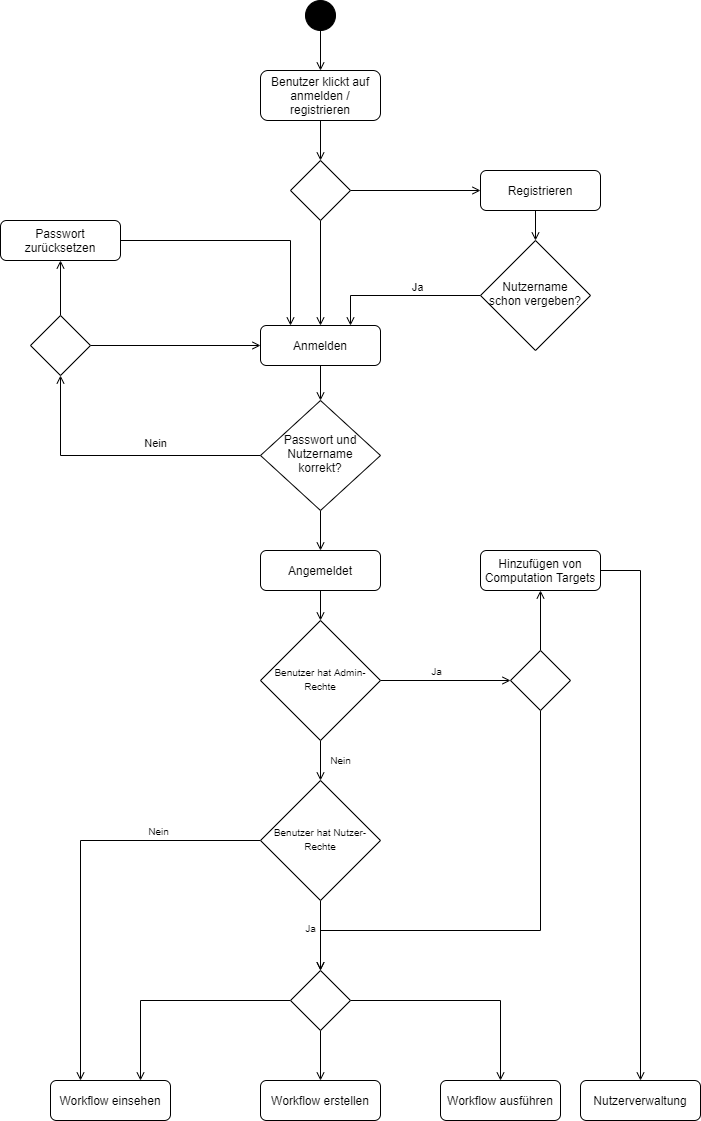

The diagram above was exported from draw.io. Its source (the exported page's mxGraphModel, read from the mxfile embedded in the PNG):
<mxGraphModel dx="1422" dy="762" grid="1" gridSize="10" guides="1" tooltips="1" connect="1" arrows="1" fold="1" page="1" pageScale="1" pageWidth="827" pageHeight="1169" math="0" shadow="0">
  <root>
    <mxCell id="WIyWlLk6GJQsqaUBKTNV-0" />
    <mxCell id="WIyWlLk6GJQsqaUBKTNV-1" parent="WIyWlLk6GJQsqaUBKTNV-0" />
    <mxCell id="LPwLwqIlpP0zvkZnKUoR-3" style="edgeStyle=orthogonalEdgeStyle;rounded=0;orthogonalLoop=1;jettySize=auto;html=1;exitX=0.5;exitY=1;exitDx=0;exitDy=0;endArrow=open;endFill=0;" parent="WIyWlLk6GJQsqaUBKTNV-1" source="WIyWlLk6GJQsqaUBKTNV-3" target="WIyWlLk6GJQsqaUBKTNV-6" edge="1">
      <mxGeometry relative="1" as="geometry" />
    </mxCell>
    <mxCell id="WIyWlLk6GJQsqaUBKTNV-3" value="Benutzer klickt auf anmelden / registrieren" style="rounded=1;whiteSpace=wrap;html=1;fontSize=12;glass=0;strokeWidth=1;shadow=0;" parent="WIyWlLk6GJQsqaUBKTNV-1" vertex="1">
      <mxGeometry x="350" y="90" width="120" height="50" as="geometry" />
    </mxCell>
    <mxCell id="LPwLwqIlpP0zvkZnKUoR-4" value="" style="edgeStyle=orthogonalEdgeStyle;rounded=0;orthogonalLoop=1;jettySize=auto;html=1;exitX=1;exitY=0.5;exitDx=0;exitDy=0;endArrow=open;endFill=0;entryX=0;entryY=0.5;entryDx=0;entryDy=0;" parent="WIyWlLk6GJQsqaUBKTNV-1" source="WIyWlLk6GJQsqaUBKTNV-6" target="WIyWlLk6GJQsqaUBKTNV-11" edge="1">
      <mxGeometry y="15" relative="1" as="geometry">
        <mxPoint x="548" y="245" as="targetPoint" />
        <mxPoint as="offset" />
      </mxGeometry>
    </mxCell>
    <mxCell id="LPwLwqIlpP0zvkZnKUoR-37" style="edgeStyle=orthogonalEdgeStyle;rounded=0;orthogonalLoop=1;jettySize=auto;html=1;exitX=0.5;exitY=1;exitDx=0;exitDy=0;entryX=0.5;entryY=0;entryDx=0;entryDy=0;endArrow=open;endFill=0;" parent="WIyWlLk6GJQsqaUBKTNV-1" source="WIyWlLk6GJQsqaUBKTNV-6" target="LPwLwqIlpP0zvkZnKUoR-11" edge="1">
      <mxGeometry relative="1" as="geometry" />
    </mxCell>
    <mxCell id="WIyWlLk6GJQsqaUBKTNV-6" value="" style="rhombus;whiteSpace=wrap;html=1;shadow=0;fontFamily=Helvetica;fontSize=12;align=center;strokeWidth=1;spacing=6;spacingTop=-4;" parent="WIyWlLk6GJQsqaUBKTNV-1" vertex="1">
      <mxGeometry x="380" y="180" width="60" height="60" as="geometry" />
    </mxCell>
    <mxCell id="LPwLwqIlpP0zvkZnKUoR-20" style="edgeStyle=orthogonalEdgeStyle;rounded=0;orthogonalLoop=1;jettySize=auto;html=1;exitX=0;exitY=0.5;exitDx=0;exitDy=0;entryX=0.75;entryY=0;entryDx=0;entryDy=0;endArrow=open;endFill=0;" parent="WIyWlLk6GJQsqaUBKTNV-1" source="WIyWlLk6GJQsqaUBKTNV-10" target="LPwLwqIlpP0zvkZnKUoR-11" edge="1">
      <mxGeometry relative="1" as="geometry" />
    </mxCell>
    <mxCell id="LPwLwqIlpP0zvkZnKUoR-21" value="Ja" style="edgeLabel;html=1;align=center;verticalAlign=middle;resizable=0;points=[];" parent="LPwLwqIlpP0zvkZnKUoR-20" vertex="1" connectable="0">
      <mxGeometry x="-0.4641" y="-1" relative="1" as="geometry">
        <mxPoint x="-21" y="-8" as="offset" />
      </mxGeometry>
    </mxCell>
    <mxCell id="WIyWlLk6GJQsqaUBKTNV-10" value="Nutzername schon vergeben?" style="rhombus;whiteSpace=wrap;html=1;shadow=0;fontFamily=Helvetica;fontSize=12;align=center;strokeWidth=1;spacing=6;spacingTop=-4;" parent="WIyWlLk6GJQsqaUBKTNV-1" vertex="1">
      <mxGeometry x="570" y="260" width="110" height="110" as="geometry" />
    </mxCell>
    <mxCell id="LPwLwqIlpP0zvkZnKUoR-19" style="edgeStyle=orthogonalEdgeStyle;rounded=0;orthogonalLoop=1;jettySize=auto;html=1;exitX=0.5;exitY=1;exitDx=0;exitDy=0;entryX=0.5;entryY=0;entryDx=0;entryDy=0;endArrow=open;endFill=0;" parent="WIyWlLk6GJQsqaUBKTNV-1" source="WIyWlLk6GJQsqaUBKTNV-11" target="WIyWlLk6GJQsqaUBKTNV-10" edge="1">
      <mxGeometry relative="1" as="geometry" />
    </mxCell>
    <mxCell id="WIyWlLk6GJQsqaUBKTNV-11" value="Registrieren" style="rounded=1;whiteSpace=wrap;html=1;fontSize=12;glass=0;strokeWidth=1;shadow=0;" parent="WIyWlLk6GJQsqaUBKTNV-1" vertex="1">
      <mxGeometry x="570" y="190" width="120" height="40" as="geometry" />
    </mxCell>
    <mxCell id="LPwLwqIlpP0zvkZnKUoR-77" style="edgeStyle=orthogonalEdgeStyle;rounded=0;orthogonalLoop=1;jettySize=auto;html=1;exitX=0.5;exitY=1;exitDx=0;exitDy=0;entryX=0.5;entryY=0;entryDx=0;entryDy=0;fontSize=10;endArrow=open;endFill=0;" parent="WIyWlLk6GJQsqaUBKTNV-1" source="WIyWlLk6GJQsqaUBKTNV-12" target="LPwLwqIlpP0zvkZnKUoR-76" edge="1">
      <mxGeometry relative="1" as="geometry" />
    </mxCell>
    <mxCell id="WIyWlLk6GJQsqaUBKTNV-12" value="Angemeldet" style="rounded=1;whiteSpace=wrap;html=1;fontSize=12;glass=0;strokeWidth=1;shadow=0;" parent="WIyWlLk6GJQsqaUBKTNV-1" vertex="1">
      <mxGeometry x="350" y="570" width="120" height="40" as="geometry" />
    </mxCell>
    <mxCell id="LPwLwqIlpP0zvkZnKUoR-2" style="edgeStyle=orthogonalEdgeStyle;rounded=0;orthogonalLoop=1;jettySize=auto;html=1;exitX=0.5;exitY=1;exitDx=0;exitDy=0;entryX=0.5;entryY=0;entryDx=0;entryDy=0;endArrow=open;endFill=0;" parent="WIyWlLk6GJQsqaUBKTNV-1" source="LPwLwqIlpP0zvkZnKUoR-0" target="WIyWlLk6GJQsqaUBKTNV-3" edge="1">
      <mxGeometry relative="1" as="geometry" />
    </mxCell>
    <mxCell id="LPwLwqIlpP0zvkZnKUoR-0" value="" style="ellipse;whiteSpace=wrap;html=1;aspect=fixed;fillColor=#000000;" parent="WIyWlLk6GJQsqaUBKTNV-1" vertex="1">
      <mxGeometry x="395" y="20" width="30" height="30" as="geometry" />
    </mxCell>
    <mxCell id="LPwLwqIlpP0zvkZnKUoR-34" style="edgeStyle=orthogonalEdgeStyle;rounded=0;orthogonalLoop=1;jettySize=auto;html=1;exitX=0.5;exitY=1;exitDx=0;exitDy=0;entryX=0.5;entryY=0;entryDx=0;entryDy=0;endArrow=open;endFill=0;" parent="WIyWlLk6GJQsqaUBKTNV-1" source="LPwLwqIlpP0zvkZnKUoR-9" target="WIyWlLk6GJQsqaUBKTNV-12" edge="1">
      <mxGeometry relative="1" as="geometry" />
    </mxCell>
    <mxCell id="LPwLwqIlpP0zvkZnKUoR-46" style="edgeStyle=orthogonalEdgeStyle;rounded=0;orthogonalLoop=1;jettySize=auto;html=1;exitX=0;exitY=0.5;exitDx=0;exitDy=0;entryX=0.5;entryY=1;entryDx=0;entryDy=0;endArrow=open;endFill=0;" parent="WIyWlLk6GJQsqaUBKTNV-1" source="LPwLwqIlpP0zvkZnKUoR-9" target="LPwLwqIlpP0zvkZnKUoR-45" edge="1">
      <mxGeometry relative="1" as="geometry" />
    </mxCell>
    <mxCell id="LPwLwqIlpP0zvkZnKUoR-47" value="Nein" style="edgeLabel;html=1;align=center;verticalAlign=middle;resizable=0;points=[];" parent="LPwLwqIlpP0zvkZnKUoR-46" vertex="1" connectable="0">
      <mxGeometry x="-0.0573" relative="1" as="geometry">
        <mxPoint x="26" y="-13" as="offset" />
      </mxGeometry>
    </mxCell>
    <mxCell id="LPwLwqIlpP0zvkZnKUoR-9" value="Passwort und Nutzername korrekt?" style="rhombus;whiteSpace=wrap;html=1;shadow=0;fontFamily=Helvetica;fontSize=12;align=center;strokeWidth=1;spacing=6;spacingTop=-4;" parent="WIyWlLk6GJQsqaUBKTNV-1" vertex="1">
      <mxGeometry x="350" y="420" width="120" height="110" as="geometry" />
    </mxCell>
    <mxCell id="LPwLwqIlpP0zvkZnKUoR-13" style="edgeStyle=orthogonalEdgeStyle;rounded=0;orthogonalLoop=1;jettySize=auto;html=1;exitX=0.5;exitY=1;exitDx=0;exitDy=0;entryX=0.5;entryY=0;entryDx=0;entryDy=0;endArrow=open;endFill=0;" parent="WIyWlLk6GJQsqaUBKTNV-1" source="LPwLwqIlpP0zvkZnKUoR-11" target="LPwLwqIlpP0zvkZnKUoR-9" edge="1">
      <mxGeometry relative="1" as="geometry" />
    </mxCell>
    <mxCell id="LPwLwqIlpP0zvkZnKUoR-11" value="Anmelden" style="rounded=1;whiteSpace=wrap;html=1;fontSize=12;glass=0;strokeWidth=1;shadow=0;" parent="WIyWlLk6GJQsqaUBKTNV-1" vertex="1">
      <mxGeometry x="350" y="345" width="120" height="40" as="geometry" />
    </mxCell>
    <mxCell id="LPwLwqIlpP0zvkZnKUoR-43" style="edgeStyle=orthogonalEdgeStyle;rounded=0;orthogonalLoop=1;jettySize=auto;html=1;exitX=0.5;exitY=0;exitDx=0;exitDy=0;entryX=0.5;entryY=1;entryDx=0;entryDy=0;endArrow=open;endFill=0;" parent="WIyWlLk6GJQsqaUBKTNV-1" source="LPwLwqIlpP0zvkZnKUoR-45" target="LPwLwqIlpP0zvkZnKUoR-22" edge="1">
      <mxGeometry relative="1" as="geometry">
        <mxPoint x="150.00000000000023" y="410" as="sourcePoint" />
      </mxGeometry>
    </mxCell>
    <mxCell id="LPwLwqIlpP0zvkZnKUoR-44" style="edgeStyle=orthogonalEdgeStyle;rounded=0;orthogonalLoop=1;jettySize=auto;html=1;exitX=1;exitY=0.5;exitDx=0;exitDy=0;entryX=0;entryY=0.5;entryDx=0;entryDy=0;endArrow=open;endFill=0;" parent="WIyWlLk6GJQsqaUBKTNV-1" source="LPwLwqIlpP0zvkZnKUoR-45" target="LPwLwqIlpP0zvkZnKUoR-11" edge="1">
      <mxGeometry relative="1" as="geometry">
        <mxPoint x="179.99999999999977" y="410" as="sourcePoint" />
      </mxGeometry>
    </mxCell>
    <mxCell id="LPwLwqIlpP0zvkZnKUoR-39" style="edgeStyle=orthogonalEdgeStyle;rounded=0;orthogonalLoop=1;jettySize=auto;html=1;exitX=1;exitY=0.5;exitDx=0;exitDy=0;entryX=0.25;entryY=0;entryDx=0;entryDy=0;endArrow=open;endFill=0;" parent="WIyWlLk6GJQsqaUBKTNV-1" source="LPwLwqIlpP0zvkZnKUoR-22" target="LPwLwqIlpP0zvkZnKUoR-11" edge="1">
      <mxGeometry relative="1" as="geometry" />
    </mxCell>
    <mxCell id="LPwLwqIlpP0zvkZnKUoR-22" value="Passwort zurücksetzen" style="rounded=1;whiteSpace=wrap;html=1;fontSize=12;glass=0;strokeWidth=1;shadow=0;" parent="WIyWlLk6GJQsqaUBKTNV-1" vertex="1">
      <mxGeometry x="90" y="240" width="120" height="40" as="geometry" />
    </mxCell>
    <mxCell id="LPwLwqIlpP0zvkZnKUoR-45" value="" style="rhombus;whiteSpace=wrap;html=1;shadow=0;fontFamily=Helvetica;fontSize=12;align=center;strokeWidth=1;spacing=6;spacingTop=-4;" parent="WIyWlLk6GJQsqaUBKTNV-1" vertex="1">
      <mxGeometry x="120" y="335" width="60" height="60" as="geometry" />
    </mxCell>
    <mxCell id="LPwLwqIlpP0zvkZnKUoR-48" value="Workflow einsehen" style="rounded=1;whiteSpace=wrap;html=1;fontSize=12;glass=0;strokeWidth=1;shadow=0;" parent="WIyWlLk6GJQsqaUBKTNV-1" vertex="1">
      <mxGeometry x="140" y="1100" width="120" height="40" as="geometry" />
    </mxCell>
    <mxCell id="LPwLwqIlpP0zvkZnKUoR-67" style="edgeStyle=orthogonalEdgeStyle;rounded=0;orthogonalLoop=1;jettySize=auto;html=1;exitX=0;exitY=0.5;exitDx=0;exitDy=0;entryX=0.25;entryY=0;entryDx=0;entryDy=0;fontSize=10;endArrow=open;endFill=0;" parent="WIyWlLk6GJQsqaUBKTNV-1" source="LPwLwqIlpP0zvkZnKUoR-62" target="LPwLwqIlpP0zvkZnKUoR-48" edge="1">
      <mxGeometry relative="1" as="geometry" />
    </mxCell>
    <mxCell id="LPwLwqIlpP0zvkZnKUoR-68" value="Nein" style="edgeLabel;html=1;align=center;verticalAlign=middle;resizable=0;points=[];fontSize=10;" parent="LPwLwqIlpP0zvkZnKUoR-67" vertex="1" connectable="0">
      <mxGeometry x="-0.3747" relative="1" as="geometry">
        <mxPoint x="28" y="-10" as="offset" />
      </mxGeometry>
    </mxCell>
    <mxCell id="LPwLwqIlpP0zvkZnKUoR-70" value="Ja" style="edgeStyle=orthogonalEdgeStyle;rounded=0;orthogonalLoop=1;jettySize=auto;html=1;exitX=0.5;exitY=1;exitDx=0;exitDy=0;entryX=0.5;entryY=0;entryDx=0;entryDy=0;fontSize=10;endArrow=open;endFill=0;" parent="WIyWlLk6GJQsqaUBKTNV-1" source="LPwLwqIlpP0zvkZnKUoR-62" target="LPwLwqIlpP0zvkZnKUoR-69" edge="1">
      <mxGeometry x="-0.2" y="-10" relative="1" as="geometry">
        <mxPoint as="offset" />
      </mxGeometry>
    </mxCell>
    <mxCell id="LPwLwqIlpP0zvkZnKUoR-62" value="&lt;font style=&quot;font-size: 10px&quot;&gt;Benutzer hat Nutzer-&lt;br&gt;Rechte&lt;/font&gt;" style="rhombus;whiteSpace=wrap;html=1;shadow=0;fontFamily=Helvetica;fontSize=12;align=center;strokeWidth=1;spacing=6;spacingTop=-4;" parent="WIyWlLk6GJQsqaUBKTNV-1" vertex="1">
      <mxGeometry x="350" y="800" width="120" height="120" as="geometry" />
    </mxCell>
    <mxCell id="LPwLwqIlpP0zvkZnKUoR-63" value="Workflow erstellen" style="rounded=1;whiteSpace=wrap;html=1;fontSize=12;glass=0;strokeWidth=1;shadow=0;" parent="WIyWlLk6GJQsqaUBKTNV-1" vertex="1">
      <mxGeometry x="350" y="1100" width="120" height="40" as="geometry" />
    </mxCell>
    <mxCell id="LPwLwqIlpP0zvkZnKUoR-65" value="Workflow ausführen" style="rounded=1;whiteSpace=wrap;html=1;fontSize=12;glass=0;strokeWidth=1;shadow=0;" parent="WIyWlLk6GJQsqaUBKTNV-1" vertex="1">
      <mxGeometry x="530" y="1100" width="120" height="40" as="geometry" />
    </mxCell>
    <mxCell id="LPwLwqIlpP0zvkZnKUoR-71" style="edgeStyle=orthogonalEdgeStyle;rounded=0;orthogonalLoop=1;jettySize=auto;html=1;exitX=0;exitY=0.5;exitDx=0;exitDy=0;entryX=0.75;entryY=0;entryDx=0;entryDy=0;fontSize=10;endArrow=open;endFill=0;" parent="WIyWlLk6GJQsqaUBKTNV-1" source="LPwLwqIlpP0zvkZnKUoR-69" target="LPwLwqIlpP0zvkZnKUoR-48" edge="1">
      <mxGeometry relative="1" as="geometry" />
    </mxCell>
    <mxCell id="LPwLwqIlpP0zvkZnKUoR-72" style="edgeStyle=orthogonalEdgeStyle;rounded=0;orthogonalLoop=1;jettySize=auto;html=1;exitX=0.5;exitY=1;exitDx=0;exitDy=0;entryX=0.5;entryY=0;entryDx=0;entryDy=0;fontSize=10;endArrow=open;endFill=0;" parent="WIyWlLk6GJQsqaUBKTNV-1" source="LPwLwqIlpP0zvkZnKUoR-69" target="LPwLwqIlpP0zvkZnKUoR-63" edge="1">
      <mxGeometry relative="1" as="geometry" />
    </mxCell>
    <mxCell id="LPwLwqIlpP0zvkZnKUoR-73" style="edgeStyle=orthogonalEdgeStyle;rounded=0;orthogonalLoop=1;jettySize=auto;html=1;exitX=1;exitY=0.5;exitDx=0;exitDy=0;fontSize=10;endArrow=open;endFill=0;" parent="WIyWlLk6GJQsqaUBKTNV-1" source="LPwLwqIlpP0zvkZnKUoR-69" target="LPwLwqIlpP0zvkZnKUoR-65" edge="1">
      <mxGeometry relative="1" as="geometry" />
    </mxCell>
    <mxCell id="LPwLwqIlpP0zvkZnKUoR-69" value="" style="rhombus;whiteSpace=wrap;html=1;shadow=0;fontFamily=Helvetica;fontSize=12;align=center;strokeWidth=1;spacing=6;spacingTop=-4;" parent="WIyWlLk6GJQsqaUBKTNV-1" vertex="1">
      <mxGeometry x="380" y="990" width="60" height="60" as="geometry" />
    </mxCell>
    <mxCell id="LPwLwqIlpP0zvkZnKUoR-78" value="Nein" style="edgeStyle=orthogonalEdgeStyle;rounded=0;orthogonalLoop=1;jettySize=auto;html=1;exitX=0.5;exitY=1;exitDx=0;exitDy=0;entryX=0.5;entryY=0;entryDx=0;entryDy=0;fontSize=10;endArrow=open;endFill=0;" parent="WIyWlLk6GJQsqaUBKTNV-1" source="LPwLwqIlpP0zvkZnKUoR-76" target="LPwLwqIlpP0zvkZnKUoR-62" edge="1">
      <mxGeometry y="20" relative="1" as="geometry">
        <mxPoint as="offset" />
      </mxGeometry>
    </mxCell>
    <mxCell id="LPwLwqIlpP0zvkZnKUoR-80" style="edgeStyle=orthogonalEdgeStyle;rounded=0;orthogonalLoop=1;jettySize=auto;html=1;exitX=1;exitY=0.5;exitDx=0;exitDy=0;entryX=0;entryY=0.5;entryDx=0;entryDy=0;fontSize=10;endArrow=open;endFill=0;" parent="WIyWlLk6GJQsqaUBKTNV-1" source="LPwLwqIlpP0zvkZnKUoR-76" target="LPwLwqIlpP0zvkZnKUoR-79" edge="1">
      <mxGeometry relative="1" as="geometry" />
    </mxCell>
    <mxCell id="LPwLwqIlpP0zvkZnKUoR-83" value="Ja" style="edgeLabel;html=1;align=center;verticalAlign=middle;resizable=0;points=[];fontSize=10;" parent="LPwLwqIlpP0zvkZnKUoR-80" vertex="1" connectable="0">
      <mxGeometry x="-0.1554" y="2" relative="1" as="geometry">
        <mxPoint y="-8" as="offset" />
      </mxGeometry>
    </mxCell>
    <mxCell id="LPwLwqIlpP0zvkZnKUoR-76" value="&lt;font style=&quot;font-size: 10px&quot;&gt;Benutzer hat Admin-&lt;br&gt;Rechte&lt;/font&gt;" style="rhombus;whiteSpace=wrap;html=1;shadow=0;fontFamily=Helvetica;fontSize=12;align=center;strokeWidth=1;spacing=6;spacingTop=-4;" parent="WIyWlLk6GJQsqaUBKTNV-1" vertex="1">
      <mxGeometry x="350" y="640" width="120" height="120" as="geometry" />
    </mxCell>
    <mxCell id="LPwLwqIlpP0zvkZnKUoR-82" style="edgeStyle=orthogonalEdgeStyle;rounded=0;orthogonalLoop=1;jettySize=auto;html=1;exitX=0.5;exitY=1;exitDx=0;exitDy=0;entryX=0.5;entryY=0;entryDx=0;entryDy=0;fontSize=10;endArrow=open;endFill=0;" parent="WIyWlLk6GJQsqaUBKTNV-1" source="LPwLwqIlpP0zvkZnKUoR-79" target="LPwLwqIlpP0zvkZnKUoR-69" edge="1">
      <mxGeometry relative="1" as="geometry">
        <Array as="points">
          <mxPoint x="630" y="950" />
          <mxPoint x="410" y="950" />
        </Array>
      </mxGeometry>
    </mxCell>
    <mxCell id="LPwLwqIlpP0zvkZnKUoR-86" style="edgeStyle=orthogonalEdgeStyle;rounded=0;orthogonalLoop=1;jettySize=auto;html=1;exitX=0.5;exitY=0;exitDx=0;exitDy=0;entryX=0.5;entryY=1;entryDx=0;entryDy=0;fontSize=10;endArrow=open;endFill=0;" parent="WIyWlLk6GJQsqaUBKTNV-1" source="LPwLwqIlpP0zvkZnKUoR-79" target="LPwLwqIlpP0zvkZnKUoR-84" edge="1">
      <mxGeometry relative="1" as="geometry" />
    </mxCell>
    <mxCell id="LPwLwqIlpP0zvkZnKUoR-79" value="" style="rhombus;whiteSpace=wrap;html=1;shadow=0;fontFamily=Helvetica;fontSize=12;align=center;strokeWidth=1;spacing=6;spacingTop=-4;" parent="WIyWlLk6GJQsqaUBKTNV-1" vertex="1">
      <mxGeometry x="600" y="670" width="60" height="60" as="geometry" />
    </mxCell>
    <mxCell id="LPwLwqIlpP0zvkZnKUoR-88" style="edgeStyle=orthogonalEdgeStyle;rounded=0;orthogonalLoop=1;jettySize=auto;html=1;exitX=1;exitY=0.5;exitDx=0;exitDy=0;entryX=0.5;entryY=0;entryDx=0;entryDy=0;fontSize=10;endArrow=open;endFill=0;" parent="WIyWlLk6GJQsqaUBKTNV-1" source="LPwLwqIlpP0zvkZnKUoR-84" target="LPwLwqIlpP0zvkZnKUoR-87" edge="1">
      <mxGeometry relative="1" as="geometry" />
    </mxCell>
    <mxCell id="LPwLwqIlpP0zvkZnKUoR-84" value="Hinzufügen von Computation Targets" style="rounded=1;whiteSpace=wrap;html=1;fontSize=12;glass=0;strokeWidth=1;shadow=0;" parent="WIyWlLk6GJQsqaUBKTNV-1" vertex="1">
      <mxGeometry x="570" y="570" width="120" height="40" as="geometry" />
    </mxCell>
    <mxCell id="LPwLwqIlpP0zvkZnKUoR-87" value="Nutzerverwaltung" style="rounded=1;whiteSpace=wrap;html=1;fontSize=12;glass=0;strokeWidth=1;shadow=0;" parent="WIyWlLk6GJQsqaUBKTNV-1" vertex="1">
      <mxGeometry x="670" y="1100" width="120" height="40" as="geometry" />
    </mxCell>
  </root>
</mxGraphModel>